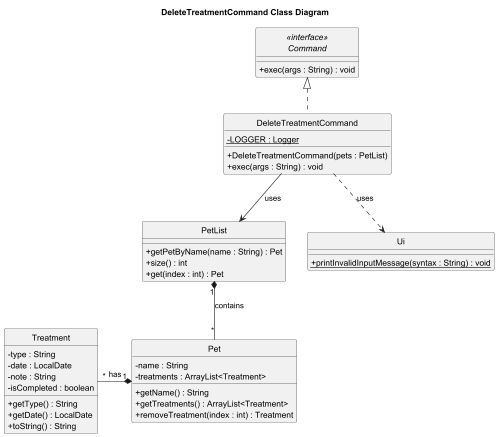

The diagram above was rendered by PlantUML. Its source (embedded in the PNG):
@startuml
skinparam classAttributeIconSize 0
hide circle
title DeleteTreatmentCommand Class Diagram

class DeleteTreatmentCommand {
    - {static} LOGGER : Logger
    + DeleteTreatmentCommand(pets : PetList)
    + exec(args : String) : void
}

interface "<<interface>>\nCommand" as Command {
    + exec(args : String) : void
}

class PetList {
    + getPetByName(name : String) : Pet
    + size() : int
    + get(index : int) : Pet
}

class Pet {
    - name : String
    - treatments : ArrayList<Treatment>
    + getName() : String
    + getTreatments() : ArrayList<Treatment>
    + removeTreatment(index : int) : Treatment
}

class Treatment {
    - type : String
    - date : LocalDate
    - note : String
    - isCompleted : boolean
    + getType() : String
    + getDate() : LocalDate
    + toString() : String
}

class Ui {
    + {static} printInvalidInputMessage(syntax : String) : void
}

Command <|.. DeleteTreatmentCommand
DeleteTreatmentCommand -down-> PetList : uses
DeleteTreatmentCommand ..> Ui : uses
PetList "1" *-- "*" Pet : contains
Pet "1" *-left- "*" Treatment : has

@enduml